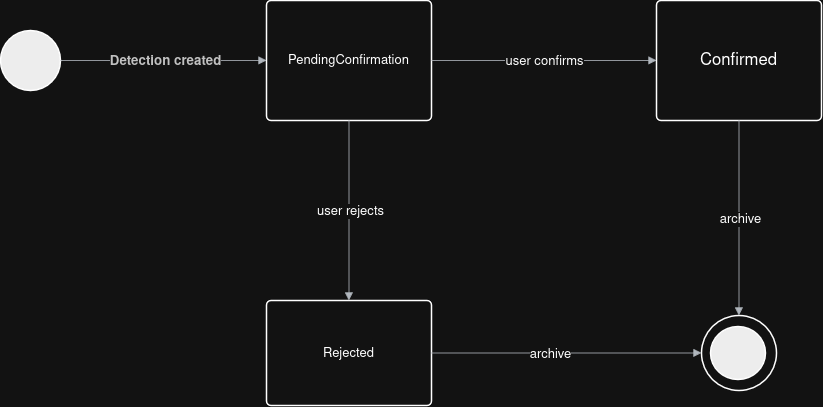

The diagram above was exported from draw.io. Its source (the exported page's mxGraphModel, read from the mxfile embedded in the PNG):
<mxGraphModel dx="4386" dy="2638" grid="1" gridSize="10" guides="1" tooltips="1" connect="1" arrows="1" fold="1" page="1" pageScale="1" pageWidth="850" pageHeight="1100" math="0" shadow="0">
  <root>
    <mxCell id="0" />
    <mxCell id="1" parent="0" />
    <mxCell id="2" parent="1" style="html=1;overflow=block;blockSpacing=1;whiteSpace=wrap;ellipse;fontSize=13;spacing=3.8;strokeOpacity=100;fillOpacity=100;rounded=1;absoluteArcSize=1;arcSize=9;fillColor=#ffffff;strokeWidth=1.5;lucidId=h5F_6RBJ~TXR;" value="" vertex="1">
      <mxGeometry height="75" width="75" x="-904" y="750" as="geometry" />
    </mxCell>
    <mxCell id="3" parent="1" style="html=1;overflow=block;blockSpacing=1;whiteSpace=wrap;ellipse;fontSize=13;spacing=3.8;strokeOpacity=100;fillOpacity=100;rounded=1;absoluteArcSize=1;arcSize=9;fillColor=#000000;strokeWidth=1.5;lucidId=h5F_5LuUtx2-;" value="" vertex="1">
      <mxGeometry height="53" width="55" x="-895" y="761" as="geometry" />
    </mxCell>
    <mxCell id="4" parent="1" style="html=1;overflow=block;blockSpacing=1;whiteSpace=wrap;ellipse;fontSize=13;spacing=3.8;strokeOpacity=100;fillOpacity=100;rounded=1;absoluteArcSize=1;arcSize=9;fillColor=#000000;strokeWidth=1.5;lucidId=h5F_iUonaJAh;" value="" vertex="1">
      <mxGeometry height="60" width="60" x="-1605" y="465" as="geometry" />
    </mxCell>
    <mxCell id="5" parent="1" style="html=1;overflow=block;blockSpacing=1;whiteSpace=wrap;fontSize=13;spacing=3.8;strokeOpacity=100;fillOpacity=100;rounded=1;absoluteArcSize=1;arcSize=9;fillColor=#ffffff;strokeWidth=1.5;lucidId=h5F_rv8q2v~5;" value="PendingConfirmation" vertex="1">
      <mxGeometry height="120" width="165" x="-1339" y="435" as="geometry" />
    </mxCell>
    <mxCell id="6" parent="1" style="html=1;overflow=block;blockSpacing=1;whiteSpace=wrap;fontSize=16.7;spacing=3.8;strokeOpacity=100;fillOpacity=100;rounded=1;absoluteArcSize=1;arcSize=9;fillColor=#ffffff;strokeWidth=1.5;lucidId=h5F_ozIzfnAW;" value="Confirmed" vertex="1">
      <mxGeometry height="120" width="165" x="-949" y="435" as="geometry" />
    </mxCell>
    <mxCell id="7" edge="1" parent="1" source="5" style="html=1;jettySize=18;whiteSpace=wrap;fontSize=13;strokeColor=#3a414a;strokeOpacity=100;strokeWidth=0.8;rounded=1;arcSize=12;edgeStyle=orthogonalEdgeStyle;startArrow=none;endArrow=block;endFill=1;exitX=1;exitY=0.5;exitPerimeter=0;entryX=0;entryY=0.5;entryPerimeter=0;lucidId=h5F_ZHkoHcrU;" target="6" value="">
      <mxGeometry height="100" relative="1" width="100" as="geometry">
        <Array as="points" />
      </mxGeometry>
    </mxCell>
    <mxCell id="8" parent="7" style="text;html=1;resizable=0;labelBackgroundColor=default;align=center;verticalAlign=middle;fontSize=13;" value="user confirms" vertex="1">
      <mxGeometry relative="1" as="geometry" />
    </mxCell>
    <mxCell id="9" parent="1" style="html=1;overflow=block;blockSpacing=1;whiteSpace=wrap;fontSize=13;spacing=3.8;strokeOpacity=100;fillOpacity=100;rounded=1;absoluteArcSize=1;arcSize=9;fillColor=#ffffff;strokeWidth=1.5;lucidId=h5F_inUiBn7B;" value="Rejected" vertex="1">
      <mxGeometry height="105" width="165" x="-1339" y="735" as="geometry" />
    </mxCell>
    <mxCell id="10" edge="1" parent="1" source="5" style="html=1;jettySize=18;whiteSpace=wrap;fontSize=13;strokeColor=#3a414a;strokeOpacity=100;strokeWidth=0.8;rounded=1;arcSize=12;edgeStyle=orthogonalEdgeStyle;startArrow=none;endArrow=block;endFill=1;exitX=0.5;exitY=1;exitPerimeter=0;entryX=0.5;entryY=0;entryPerimeter=0;lucidId=h5F_kxv8BoW9;" target="9" value="">
      <mxGeometry height="100" relative="1" width="100" as="geometry">
        <Array as="points" />
      </mxGeometry>
    </mxCell>
    <mxCell id="11" parent="10" style="text;html=1;resizable=0;labelBackgroundColor=default;align=center;verticalAlign=middle;fontSize=13;" value="user rejects" vertex="1">
      <mxGeometry relative="1" as="geometry" />
    </mxCell>
    <mxCell id="12" edge="1" parent="1" source="4" style="html=1;jettySize=18;whiteSpace=wrap;fontSize=13;strokeColor=#3a414a;strokeOpacity=100;strokeWidth=0.8;rounded=1;arcSize=12;edgeStyle=orthogonalEdgeStyle;startArrow=none;endArrow=block;endFill=1;exitX=1;exitY=0.5;exitPerimeter=0;entryX=0;entryY=0.5;entryPerimeter=0;lucidId=h5F_n~TByzWv;" target="5" value="">
      <mxGeometry height="100" relative="1" width="100" as="geometry">
        <Array as="points" />
      </mxGeometry>
    </mxCell>
    <mxCell id="13" parent="12" style="text;html=1;resizable=0;labelBackgroundColor=default;align=center;verticalAlign=middle;fontStyle=1;fontColor=#333333;fontSize=13.3;" value="Detection created" vertex="1">
      <mxGeometry relative="1" as="geometry" />
    </mxCell>
    <mxCell id="14" edge="1" parent="1" source="9" style="html=1;jettySize=18;whiteSpace=wrap;fontSize=13;strokeColor=#3a414a;strokeOpacity=100;strokeWidth=0.8;rounded=1;arcSize=12;edgeStyle=orthogonalEdgeStyle;startArrow=none;endArrow=block;endFill=1;exitX=1;exitY=0.5;exitPerimeter=0;entryX=0;entryY=0.5;entryPerimeter=0;lucidId=h5F_FjljcgmL;" target="2" value="">
      <mxGeometry height="100" relative="1" width="100" as="geometry">
        <Array as="points" />
      </mxGeometry>
    </mxCell>
    <mxCell id="15" parent="14" style="text;html=1;resizable=0;labelBackgroundColor=default;align=center;verticalAlign=middle;fontSize=13;" value="archive" vertex="1">
      <mxGeometry relative="1" x="-0.13088332991698715" as="geometry" />
    </mxCell>
    <mxCell id="16" edge="1" parent="1" source="6" style="html=1;jettySize=18;whiteSpace=wrap;fontSize=13;strokeColor=#3a414a;strokeOpacity=100;strokeWidth=0.8;rounded=1;arcSize=12;edgeStyle=orthogonalEdgeStyle;startArrow=none;endArrow=block;endFill=1;exitX=0.5;exitY=1;exitPerimeter=0;entryX=0.5;entryY=0;entryPerimeter=0;lucidId=h5F_qnLYErsu;" target="2" value="">
      <mxGeometry height="100" relative="1" width="100" as="geometry">
        <Array as="points" />
      </mxGeometry>
    </mxCell>
    <mxCell id="17" parent="16" style="text;html=1;resizable=0;labelBackgroundColor=default;align=center;verticalAlign=middle;fontSize=13;" value="archive" vertex="1">
      <mxGeometry relative="1" as="geometry" />
    </mxCell>
  </root>
</mxGraphModel>